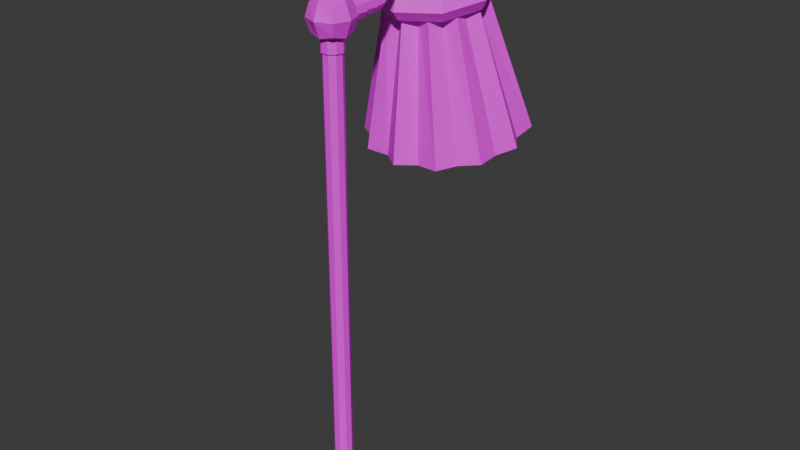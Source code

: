 # Source: low_poly_lampara.blend  (saved by Blender 4.1.24; exported with 4.5.12 LTS)
import bpy
from mathutils import Matrix  # noqa: F401  (used for matrix-valued properties, if any)

bpy.ops.wm.read_factory_settings(use_empty=True)
scene = bpy.context.scene
scene.name = 'Scene'

# ---- collections
col_collection = bpy.data.collections.new('Collection'); scene.collection.children.link(col_collection)

# ---- images (referenced by path relative to the original .blend; pixels are not part of the script)
import os
ASSET_DIR = os.environ.get("B2B_ASSET_DIR", "")  # directory of the original .blend (textures are referenced by path, not embedded)
HERE = os.path.dirname(os.path.abspath(__file__))  # packed textures are extracted next to this script under _unpacked/

def load_image(name, relpath, width, height, colorspace="sRGB"):
    """Load a texture the original file referenced (path relative to the .blend, or extracted next to this script)."""
    p = next((c for c in (os.path.join(HERE, relpath), os.path.join(ASSET_DIR, relpath)) if relpath and os.path.exists(c)), "")
    if p:
        img = bpy.data.images.load(p, check_existing=True)
        img.name = name
    else:  # same state as the original file: an image datablock whose file is absent (Cycles renders it pink)
        img = bpy.data.images.new(name, width, height)
        img.source = "FILE"
        img.filepath = "//" + (relpath or name)
    img.colorspace_settings.name = colorspace
    return img
img_lampara_bottom_filter_png = load_image('lampara_bottom_filter.png', 'lampara_bottom_filter.png', 1024, 1024, 'sRGB')
img_cabeza_lampara_texture_filter_png = load_image('cabeza_lampara_texture_filter.png', 'cabeza_lampara_texture_filter.png', 1024, 1024, 'sRGB')
img_lampara_top_texture_filter_png = load_image('lampara_top_texture_filter.png', 'lampara_top_texture_filter.png', 1024, 1024, 'sRGB')

# ---- materials (node trees are filled in below, after node groups)
mat_lampara_bottom = bpy.data.materials.new('lampara_bottom')
mat_lampara_bottom.use_transparent_shadow = False
mat_material_002 = bpy.data.materials.new('Material.002')
mat_material_002.use_transparent_shadow = False
mat_material_001 = bpy.data.materials.new('Material.001')
mat_material_001.use_transparent_shadow = False

# ---- material node trees
mat_lampara_bottom.use_nodes = True; mat_lampara_bottom.node_tree.nodes.clear()
_N = mat_lampara_bottom.node_tree.nodes; _L = mat_lampara_bottom.node_tree.links
n0 = _N.new('ShaderNodeBsdfPrincipled'); n0.name = 'Principled BSDF'; n0.location = (10, 300)
n1 = _N.new('ShaderNodeOutputMaterial'); n1.name = 'Material Output'; n1.location = (300, 300)
n2 = _N.new('ShaderNodeTexImage'); n2.name = 'Image Texture'; n2.location = (-280, 275)
n2.image = img_lampara_bottom_filter_png
_L.new(n0.outputs[0], n1.inputs[0])
_L.new(n2.outputs[0], n0.inputs[0])
n1.is_active_output = True
mat_material_002.use_nodes = True; mat_material_002.node_tree.nodes.clear()
_N = mat_material_002.node_tree.nodes; _L = mat_material_002.node_tree.links
n0 = _N.new('ShaderNodeBsdfPrincipled'); n0.name = 'Principled BSDF'; n0.location = (10, 300)
n1 = _N.new('ShaderNodeOutputMaterial'); n1.name = 'Material Output'; n1.location = (300, 300)
n2 = _N.new('ShaderNodeTexImage'); n2.name = 'Image Texture'; n2.location = (-280, 275)
n2.image = img_cabeza_lampara_texture_filter_png
_L.new(n0.outputs[0], n1.inputs[0])
_L.new(n2.outputs[0], n0.inputs[0])
n1.is_active_output = True
mat_material_001.use_nodes = True; mat_material_001.node_tree.nodes.clear()
_N = mat_material_001.node_tree.nodes; _L = mat_material_001.node_tree.links
n0 = _N.new('ShaderNodeBsdfPrincipled'); n0.name = 'Principled BSDF'; n0.location = (10, 300)
n1 = _N.new('ShaderNodeOutputMaterial'); n1.name = 'Material Output'; n1.location = (300, 300)
n2 = _N.new('ShaderNodeTexImage'); n2.name = 'Image Texture'; n2.location = (-280, 275)
n2.image = img_lampara_top_texture_filter_png
_L.new(n0.outputs[0], n1.inputs[0])
_L.new(n2.outputs[0], n0.inputs[0])
n1.is_active_output = True

# ---- world
world_world = bpy.data.worlds.new('World'); scene.world = world_world
world_world.use_nodes = True; world_world.node_tree.nodes.clear()
_N = world_world.node_tree.nodes; _L = world_world.node_tree.links
n0 = _N.new('ShaderNodeOutputWorld'); n0.name = 'World Output'; n0.location = (300, 300)
n1 = _N.new('ShaderNodeBackground'); n1.name = 'Background'; n1.location = (10, 300)
n1.inputs[0].default_value = (0.05088, 0.05088, 0.05088, 1.0)
_L.new(n1.outputs[0], n0.inputs[0])
n0.is_active_output = True
world_world.color = (0.05088, 0.05088, 0.05088)
world_world.use_sun_shadow = False
world_world.sun_shadow_jitter_overblur = 0.0

# ---- meshes
me_cylinder = bpy.data.meshes.new('Cylinder')
me_cylinder.from_pydata([(0.0, 1.0, -1.0), (5.705e-09, 0.1386, 1.0), (0.6428, 0.766, -1.0), (0.08908, 0.1062, 1.0), (0.9848, 0.1736, -1.0), (0.1365, 0.02406, 1.0), (0.866, -0.5, -1.0), (0.12, -0.06929, 1.0), (0.342, -0.9397, -1.0), (0.0474, -0.1302, 1.0), (-0.342, -0.9397, -1.0), (-0.0474, -0.1302, 1.0), (-0.866, -0.5, -1.0), (-0.12, -0.06929, 1.0), (-0.9848, 0.1736, -1.0), (-0.1365, 0.02406, 1.0), (-0.6428, 0.766, -1.0), (-0.08908, 0.1062, 1.0), (2.9e-08, 0.1386, 78.61), (0.08908, 0.1062, 78.61), (0.1365, 0.02406, 78.61), (0.12, -0.06929, 78.61), (0.0474, -0.1302, 78.61), (-0.0474, -0.1302, 78.61), (-0.12, -0.06929, 78.61), (-0.1365, 0.02406, 78.61), (-0.08908, 0.1062, 78.61), (1.183e-10, 1.0, -1.762), (0.6428, 0.766, -1.762), (0.9848, 0.1736, -1.762), (0.866, -0.5, -1.762), (0.342, -0.9397, -1.762), (-0.342, -0.9397, -1.762), (-0.866, -0.5, -1.762), (-0.9848, 0.1736, -1.762), (-0.6428, 0.766, -1.762)], [], [(0, 1, 3, 2), (2, 3, 5, 4), (4, 5, 7, 6), (6, 7, 9, 8), (8, 9, 11, 10), (10, 11, 13, 12), (12, 13, 15, 14), (5, 3, 19, 20), (14, 15, 17, 16), (16, 17, 1, 0), (12, 14, 34, 33), (1, 17, 26, 18), (17, 15, 25, 26), (15, 13, 24, 25), (13, 11, 23, 24), (11, 9, 22, 23), (9, 7, 21, 22), (3, 1, 18, 19), (7, 5, 20, 21), (27, 28, 29, 30, 31, 32, 33, 34, 35), (10, 12, 33, 32), (8, 10, 32, 31), (6, 8, 31, 30), (0, 2, 28, 27), (4, 6, 30, 29), (2, 4, 29, 28), (16, 0, 27, 35), (14, 16, 35, 34)])
_uv = me_cylinder.uv_layers.new(name='UVMap')
_uv.uv.foreach_set('vector', [0.6636, 0.9102, 0.7095, 0.8883, 0.7242, 0.8883, 0.7701, 0.9102, 0.01571, 0.9096, 0.1319, 0.8882, 0.1432, 0.8883, 0.09733, 0.9102, 0.09733, 0.9102, 0.1432, 0.8883, 0.158, 0.8883, 0.2039, 0.9102, 0.3052, 0.9094, 0.4227, 0.8882, 0.434, 0.8883, 0.385, 0.9101, 0.385, 0.9101, 0.434, 0.8883, 0.4487, 0.8883, 0.4916, 0.9102, 0.4916, 0.9102, 0.4487, 0.8883, 0.4601, 0.8882, 0.5733, 0.9096, 0.7918, 0.9102, 0.8377, 0.8883, 0.8525, 0.8883, 0.8984, 0.9102, 0.1432, 0.8883, 0.1319, 0.8882, 0.1304, 0.08192, 0.1417, 0.082, 0.8984, 0.9102, 0.8525, 0.8883, 0.8638, 0.8882, 0.98, 0.9096, 0.582, 0.9096, 0.6982, 0.8882, 0.7095, 0.8883, 0.6636, 0.9102, 0.7918, 0.9102, 0.8984, 0.9102, 0.8984, 0.9181, 0.7918, 0.9181, 0.7095, 0.8883, 0.6982, 0.8882, 0.6982, 0.08192, 0.7095, 0.082, 0.8638, 0.8882, 0.8525, 0.8883, 0.8525, 0.082, 0.8638, 0.08192, 0.8525, 0.8883, 0.8377, 0.8883, 0.8377, 0.082, 0.8525, 0.082, 0.4601, 0.8882, 0.4487, 0.8883, 0.4534, 0.082, 0.4648, 0.08192, 0.4487, 0.8883, 0.434, 0.8883, 0.4387, 0.08199, 0.4534, 0.082, 0.1693, 0.8882, 0.158, 0.8883, 0.1564, 0.082, 0.1677, 0.08192, 0.7242, 0.8883, 0.7095, 0.8883, 0.7095, 0.082, 0.7242, 0.082, 0.158, 0.8883, 0.1432, 0.8883, 0.1417, 0.082, 0.1564, 0.082, 0.3119, 0.04675, 0.2196, 0.04316, 0.1832, 0.03643, 0.2196, 0.0297, 0.3119, 0.02612, 0.4169, 0.02736, 0.4854, 0.03285, 0.4854, 0.04001, 0.4169, 0.0455, 0.4916, 0.9102, 0.5733, 0.9096, 0.5722, 0.9175, 0.4905, 0.9181, 0.385, 0.9101, 0.4916, 0.9102, 0.4905, 0.9181, 0.3839, 0.918, 0.2039, 0.9102, 0.284, 0.9096, 0.284, 0.9175, 0.2039, 0.9181, 0.6636, 0.9102, 0.7701, 0.9102, 0.7701, 0.9181, 0.6636, 0.9181, 0.09733, 0.9102, 0.2039, 0.9102, 0.2039, 0.9181, 0.09733, 0.9181, 0.01571, 0.9096, 0.09733, 0.9102, 0.09733, 0.9181, 0.01571, 0.9175, 0.582, 0.9096, 0.6636, 0.9102, 0.6636, 0.9181, 0.582, 0.9175, 0.8984, 0.9102, 0.98, 0.9096, 0.98, 0.9175, 0.8984, 0.9181])
me_cylinder.materials.append(mat_lampara_bottom)
me_cylinder.update()
me_torus = bpy.data.meshes.new('Torus')
me_torus.from_pydata([(1.25, 0.0, 0.0), (1.125, 0.0, 0.2165), (0.875, 0.0, 0.2165), (0.75, 0.0, 3.062e-17), (0.875, 0.0, -0.2165), (1.125, 0.0, -0.2165), (0.8839, 0.8839, 0.0), (0.7955, 0.7955, 0.2165), (0.6187, 0.6187, 0.2165), (0.5303, 0.5303, 3.062e-17), (0.6187, 0.6187, -0.2165), (0.7955, 0.7955, -0.2165), (9.437e-08, 1.25, 0.0), (8.494e-08, 1.125, 0.2165), (6.606e-08, 0.875, 0.2165), (5.662e-08, 0.75, 3.062e-17), (6.606e-08, 0.875, -0.2165), (8.494e-08, 1.125, -0.2165), (-0.8839, 0.8839, 0.0), (-0.7955, 0.7955, 0.2165), (-0.6187, 0.6187, 0.2165), (-0.5303, 0.5303, 3.062e-17), (-0.6187, 0.6187, -0.2165), (-0.7955, 0.7955, -0.2165), (-1.25, 1.093e-07, 0.0), (-1.125, 9.835e-08, 0.2165), (-0.875, 7.649e-08, 0.2165), (-0.75, 6.557e-08, 3.062e-17), (-0.875, 7.649e-08, -0.2165), (-1.125, 9.835e-08, -0.2165), (-0.8839, -0.8839, 0.0), (-0.7955, -0.7955, 0.2165), (-0.6187, -0.6187, 0.2165), (-0.5303, -0.5303, 3.062e-17), (-0.6187, -0.6187, -0.2165), (-0.7955, -0.7955, -0.2165), (9.437e-08, -1.25, 0.0), (8.494e-08, -1.125, 0.2165), (6.606e-08, -0.875, 0.2165), (5.662e-08, -0.75, 3.062e-17), (6.606e-08, -0.875, -0.2165), (8.494e-08, -1.125, -0.2165), (0.8839, -0.8839, 0.0), (0.7955, -0.7955, 0.2165), (0.6187, -0.6187, 0.2165), (0.5303, -0.5303, 3.062e-17), (0.6187, -0.6187, -0.2165), (0.7955, -0.7955, -0.2165), (0.001717, 1.767, -3.05), (0.001908, 1.045, -0.1452), (0.4107, 1.544, -3.076), (0.2308, 0.8721, -0.1671), (0.8765, 1.532, -3.05), (0.5153, 0.9072, -0.1452), (1.115, 1.131, -3.076), (0.6239, 0.6401, -0.1678), (1.517, 0.8921, -3.05), (0.8911, 0.5314, -0.1452), (1.478, 0.4127, -3.084), (0.8133, 0.2355, -0.1739), (1.751, 0.01727, -3.05), (1.029, 0.01806, -0.1452), (1.52, -0.3895, -3.077), (0.8487, -0.2089, -0.1682), (1.517, -0.8575, -3.05), (0.8911, -0.4953, -0.1452), (1.104, -1.085, -3.079), (0.6145, -0.5945, -0.1698), (0.8765, -1.498, -3.05), (0.5153, -0.8711, -0.1452), (0.3959, -1.454, -3.084), (0.2182, -0.7893, -0.1745), (0.001717, -1.732, -3.05), (0.001908, -1.009, -0.1452), (-0.3904, -1.446, -3.086), (-0.2127, -0.7828, -0.1756), (-0.8731, -1.498, -3.05), (-0.5114, -0.8711, -0.1452), (-1.092, -1.077, -3.081), (-0.6036, -0.5874, -0.1714), (-1.514, -0.8575, -3.05), (-0.8872, -0.4953, -0.1452), (-1.461, -0.3747, -3.086), (-0.7987, -0.1965, -0.1756), (-1.748, 0.01727, -3.05), (-1.025, 0.01806, -0.1452), (-1.52, 0.425, -3.076), (-0.8481, 0.2458, -0.1677), (-1.514, 0.8921, -3.05), (-0.8872, 0.5314, -0.1452), (-1.112, 1.131, -3.076), (-0.6201, 0.6401, -0.1678), (-0.8731, 1.532, -3.05), (-0.5114, 0.9072, -0.1452), (-0.3979, 1.509, -3.081), (-0.219, 0.8424, -0.1718), (0.003494, 1.725, -3.061), (0.003783, 1.003, -0.1562), (0.3997, 1.503, -3.085), (0.2198, 0.8311, -0.1768), (0.8552, 1.496, -3.061), (0.4939, 0.8708, -0.1562), (1.085, 1.101, -3.086), (0.5939, 0.61, -0.1775), (1.479, 0.873, -3.061), (0.8534, 0.5124, -0.1562), (1.436, 0.4017, -3.093), (0.7722, 0.2245, -0.1834), (1.709, 0.0152, -3.061), (0.9865, 0.01586, -0.1562), (1.479, -0.3785, -3.087), (0.8077, -0.1978, -0.178), (1.481, -0.8359, -3.061), (0.8548, -0.4737, -0.1562), (1.074, -1.055, -3.089), (0.5844, -0.5644, -0.1795), (0.8569, -1.461, -3.061), (0.4957, -0.8337, -0.1563), (0.3849, -1.413, -3.094), (0.2072, -0.7482, -0.184), (0.002078, -1.69, -3.061), (0.002289, -0.9665, -0.1564), (-0.3794, -1.405, -3.095), (-0.2017, -0.7417, -0.185), (-0.8533, -1.461, -3.061), (-0.4917, -0.8338, -0.1563), (-1.062, -1.047, -3.09), (-0.5735, -0.5573, -0.181), (-1.476, -0.8378, -3.061), (-0.85, -0.4756, -0.1563), (-1.42, -0.3637, -3.095), (-0.7576, -0.1854, -0.1851), (-1.706, 0.02014, -3.061), (-0.9827, 0.02108, -0.1562), (-1.479, 0.414, -3.086), (-0.807, 0.2348, -0.1775), (-1.477, 0.871, -3.061), (-0.8507, 0.5103, -0.1562), (-1.082, 1.101, -3.086), (-0.59, 0.61, -0.1775), (-0.8533, 1.495, -3.061), (-0.4917, 0.8699, -0.1562), (-0.3869, 1.467, -3.091), (-0.208, 0.8013, -0.1814)], [], [(0, 6, 7, 1), (1, 7, 8, 2), (2, 8, 9, 3), (3, 9, 10, 4), (4, 10, 11, 5), (5, 11, 6, 0), (6, 12, 13, 7), (7, 13, 14, 8), (8, 14, 15, 9), (9, 15, 16, 10), (10, 16, 17, 11), (11, 17, 12, 6), (12, 18, 19, 13), (13, 19, 20, 14), (14, 20, 21, 15), (15, 21, 22, 16), (16, 22, 23, 17), (17, 23, 18, 12), (18, 24, 25, 19), (19, 25, 26, 20), (20, 26, 27, 21), (21, 27, 28, 22), (22, 28, 29, 23), (23, 29, 24, 18), (24, 30, 31, 25), (25, 31, 32, 26), (26, 32, 33, 27), (27, 33, 34, 28), (28, 34, 35, 29), (29, 35, 30, 24), (30, 36, 37, 31), (31, 37, 38, 32), (32, 38, 39, 33), (33, 39, 40, 34), (34, 40, 41, 35), (35, 41, 36, 30), (36, 42, 43, 37), (37, 43, 44, 38), (38, 44, 45, 39), (39, 45, 46, 40), (40, 46, 47, 41), (41, 47, 42, 36), (42, 0, 1, 43), (43, 1, 2, 44), (44, 2, 3, 45), (45, 3, 4, 46), (46, 4, 5, 47), (47, 5, 0, 42), (48, 49, 51, 50), (50, 51, 53, 52), (52, 53, 55, 54), (54, 55, 57, 56), (56, 57, 59, 58), (58, 59, 61, 60), (60, 61, 63, 62), (62, 63, 65, 64), (64, 65, 67, 66), (66, 67, 69, 68), (68, 69, 71, 70), (70, 71, 73, 72), (72, 73, 75, 74), (74, 75, 77, 76), (76, 77, 79, 78), (78, 79, 81, 80), (80, 81, 83, 82), (82, 83, 85, 84), (84, 85, 87, 86), (86, 87, 89, 88), (88, 89, 91, 90), (90, 91, 93, 92), (92, 93, 95, 94), (94, 95, 49, 48), (96, 98, 99, 97), (98, 100, 101, 99), (100, 102, 103, 101), (102, 104, 105, 103), (104, 106, 107, 105), (106, 108, 109, 107), (108, 110, 111, 109), (110, 112, 113, 111), (112, 114, 115, 113), (114, 116, 117, 115), (116, 118, 119, 117), (118, 120, 121, 119), (120, 122, 123, 121), (122, 124, 125, 123), (124, 126, 127, 125), (126, 128, 129, 127), (128, 130, 131, 129), (130, 132, 133, 131), (132, 134, 135, 133), (134, 136, 137, 135), (136, 138, 139, 137), (138, 140, 141, 139), (140, 142, 143, 141), (142, 96, 97, 143), (48, 50, 98, 96), (51, 49, 97, 99), (50, 52, 100, 98), (53, 51, 99, 101), (52, 54, 102, 100), (55, 53, 101, 103), (54, 56, 104, 102), (57, 55, 103, 105), (56, 58, 106, 104), (59, 57, 105, 107), (58, 60, 108, 106), (61, 59, 107, 109), (60, 62, 110, 108), (63, 61, 109, 111), (62, 64, 112, 110), (65, 63, 111, 113), (64, 66, 114, 112), (67, 65, 113, 115), (66, 68, 116, 114), (69, 67, 115, 117), (68, 70, 118, 116), (71, 69, 117, 119), (70, 72, 120, 118), (73, 71, 119, 121), (72, 74, 122, 120), (75, 73, 121, 123), (74, 76, 124, 122), (77, 75, 123, 125), (76, 78, 126, 124), (79, 77, 125, 127), (78, 80, 128, 126), (81, 79, 127, 129), (80, 82, 130, 128), (83, 81, 129, 131), (82, 84, 132, 130), (85, 83, 131, 133), (84, 86, 134, 132), (87, 85, 133, 135), (86, 88, 136, 134), (89, 87, 135, 137), (88, 90, 138, 136), (91, 89, 137, 139), (90, 92, 140, 138), (93, 91, 139, 141), (92, 94, 142, 140), (95, 93, 141, 143), (94, 48, 96, 142), (49, 95, 143, 97)])
_uv = me_torus.uv_layers.new(name='UVMap')
_uv.uv.foreach_set('vector', [0.6891, 0.1649, 0.695, 0.08433, 0.7129, 0.08349, 0.7076, 0.156, 0.1942, 0.4641, 0.1373, 0.521, 0.1284, 0.4994, 0.1726, 0.4552, 0.7788, 0.8813, 0.7748, 0.8238, 0.7967, 0.8237, 0.8002, 0.873, 0.8002, 0.873, 0.7967, 0.8237, 0.8146, 0.8238, 0.8187, 0.8814, 0.4025, 0.02158, 0.3583, 0.06582, 0.3367, 0.05688, 0.3936, -1.195e-08, 0.6677, 0.1564, 0.673, 0.08388, 0.695, 0.08433, 0.6891, 0.1649, 0.695, 0.08433, 0.6891, -1.218e-09, 0.7076, 0.007592, 0.7129, 0.08349, 0.1373, 0.521, 0.05688, 0.521, 0.06582, 0.4994, 0.1284, 0.4994, 0.7748, 0.8238, 0.7788, 0.7657, 0.8002, 0.7739, 0.7967, 0.8237, 0.7967, 0.8237, 0.8002, 0.7739, 0.8187, 0.7658, 0.8146, 0.8238, 0.3583, 0.06582, 0.3583, 0.1284, 0.3367, 0.1373, 0.3367, 0.05688, 0.673, 0.08388, 0.6677, 0.007984, 0.6891, -1.218e-09, 0.695, 0.08433, 0.6371, -5.09e-09, 0.6312, 0.08355, 0.6133, 0.0831, 0.6186, 0.007902, 0.05688, 0.521, -1.383e-09, 0.4641, 0.02158, 0.4552, 0.06582, 0.4994, 0.8775, 8.831e-10, 0.8825, 0.05917, 0.8603, 0.05871, 0.856, 0.007996, 0.856, 0.007996, 0.8603, 0.05871, 0.8534, 0.0597, 0.8379, 0.0005352, 0.3583, 0.1284, 0.4025, 0.1726, 0.3936, 0.1942, 0.3367, 0.1373, 0.6585, 0.008114, 0.6531, 0.08331, 0.6312, 0.08355, 0.6371, -5.09e-09, 0.6312, 0.08355, 0.6371, 0.1651, 0.6186, 0.1565, 0.6133, 0.0831, 0.0003076, 0.4641, 0.0003076, 0.3837, 0.02188, 0.3926, 0.02188, 0.4552, 0.8825, 0.05917, 0.8775, 0.1154, 0.856, 0.1069, 0.8603, 0.05871, 0.8603, 0.05871, 0.856, 0.1069, 0.8379, 0.1159, 0.8534, 0.0597, 0.4025, 0.1726, 0.4651, 0.1726, 0.474, 0.1942, 0.3936, 0.1942, 0.6531, 0.08331, 0.6585, 0.1567, 0.6371, 0.1651, 0.6312, 0.08355, 0.7342, 9.638e-09, 0.74, 0.08221, 0.7181, 0.08229, 0.7129, 0.008307, -7.376e-09, 0.3837, 0.05688, 0.3268, 0.06582, 0.3484, 0.02158, 0.3926, 0.99, 8.871e-09, 0.9859, 0.05639, 0.968, 0.05723, 0.9715, 0.008896, 0.9715, 0.008896, 0.968, 0.05723, 0.946, 0.05678, 0.9502, 0.0003919, 0.4651, 0.1726, 0.5093, 0.1284, 0.5309, 0.1373, 0.474, 0.1942, 0.7527, 0.00838, 0.7579, 0.08237, 0.74, 0.08221, 0.7342, 9.638e-09, 0.74, 0.08221, 0.7342, 0.1651, 0.7129, 0.1569, 0.7181, 0.08229, 0.05688, 0.3268, 0.1373, 0.3268, 0.1284, 0.3484, 0.06582, 0.3484, 0.9859, 0.05639, 0.99, 0.1154, 0.9715, 0.1078, 0.968, 0.05723, 0.968, 0.05723, 0.9715, 0.1078, 0.9502, 0.1158, 0.946, 0.05678, 0.5093, 0.1284, 0.5093, 0.06582, 0.5309, 0.05688, 0.5309, 0.1373, 0.7579, 0.08237, 0.7527, 0.157, 0.7342, 0.1651, 0.74, 0.08221, 0.5918, 0.1648, 0.5847, 0.08028, 0.6069, 0.08074, 0.6133, 0.1568, 0.1373, 0.3268, 0.1942, 0.3837, 0.1726, 0.3926, 0.1284, 0.3484, 0.8899, 0.1155, 0.894, 0.05706, 0.9119, 0.05752, 0.9083, 0.1076, 0.9083, 0.1076, 0.9119, 0.05752, 0.9339, 0.05728, 0.9297, 0.1158, 0.5093, 0.06582, 0.4651, 0.02158, 0.474, 4.227e-09, 0.5309, 0.05688, 0.5737, 0.1574, 0.5673, 0.08128, 0.5847, 0.08028, 0.5918, 0.1648, 0.5847, 0.08028, 0.5918, 4.811e-09, 0.6133, 0.008485, 0.6069, 0.08074, 0.1942, 0.3837, 0.1942, 0.4641, 0.1726, 0.4552, 0.1726, 0.3926, 0.894, 0.05706, 0.8899, -2.743e-09, 0.9083, 0.008605, 0.9119, 0.05752, 0.9119, 0.05752, 0.9083, 0.008605, 0.9297, 0.0002124, 0.9339, 0.05728, 0.4651, 0.02158, 0.4025, 0.02158, 0.3936, -1.195e-08, 0.474, 4.227e-09, 0.5673, 0.08128, 0.5737, 0.009021, 0.5918, 4.811e-09, 0.5847, 0.08028, 0.8432, 0.7153, 0.8587, 0.4533, 0.8854, 0.4519, 0.8854, 0.7112, 0.6228, 0.9873, 0.6314, 0.7201, 0.6522, 0.7259, 0.6522, 0.9975, 0.5857, 0.7104, 0.5968, 0.4544, 0.6211, 0.4583, 0.6273, 0.7147, 0.6273, 0.7147, 0.6211, 0.4583, 0.6464, 0.4544, 0.6683, 0.7104, 0.3615, 0.9838, 0.3615, 0.7077, 0.3859, 0.7077, 0.3952, 0.9854, 0.7681, 0.4354, 0.7681, 0.1745, 0.7967, 0.1761, 0.8116, 0.44, 0.7555, 0.7336, 0.7704, 0.4547, 0.7941, 0.4544, 0.7941, 0.7337, 0.8842, 0.9899, 0.8916, 0.7211, 0.9115, 0.727, 0.9115, 1.0, 0.1942, 0.6342, 0.2129, 0.3552, 0.2384, 0.3551, 0.2372, 0.6344, 0.2372, 0.6344, 0.2384, 0.3551, 0.2624, 0.3554, 0.2786, 0.6344, 0.3213, 0.9866, 0.3243, 0.7083, 0.35, 0.7077, 0.3572, 0.9866, 0.7207, 0.4492, 0.7207, 0.1699, 0.7495, 0.1706, 0.7658, 0.4496, 0.6756, 0.4497, 0.6916, 0.1706, 0.7207, 0.1699, 0.7207, 0.449, 0.8941, 0.4466, 0.9048, 0.1683, 0.9317, 0.1692, 0.9322, 0.4466, 0.5011, 0.4727, 0.5184, 0.1942, 0.5431, 0.1945, 0.5432, 0.4733, 0.5432, 0.4733, 0.5431, 0.1945, 0.568, 0.1942, 0.5857, 0.4727, 0.9353, 0.4529, 0.9353, 0.1804, 0.9598, 0.1745, 0.9683, 0.4428, -2.562e-09, 0.8565, 9.863e-09, 0.5773, 0.02923, 0.578, 0.04498, 0.8572, 0.8606, 0.1745, 0.8606, 0.4383, 0.887, 0.442, 0.9015, 0.1821, 0.7126, 0.997, 0.7219, 0.7181, 0.7437, 0.7184, 0.7437, 0.9965, 0.5857, 0.45, 0.6066, 0.1942, 0.6317, 0.1981, 0.6282, 0.4544, 0.6282, 0.4544, 0.6317, 0.1981, 0.6562, 0.1942, 0.6702, 0.45, 0.9369, 0.4544, 0.9369, 0.7257, 0.9606, 0.7314, 0.97, 0.4644, 0.8139, 0.4341, 0.8139, 0.1745, 0.842, 0.1754, 0.8575, 0.4377, 0.9313, 0.7211, 0.8909, 0.7141, 0.9058, 0.4544, 0.9313, 0.4575, 0.9997, 0.4382, 0.9699, 0.4493, 0.9699, 0.1807, 0.9907, 0.1745, 0.5834, 0.7328, 0.5422, 0.737, 0.5434, 0.4801, 0.5671, 0.4763, 0.5422, 0.737, 0.5011, 0.7328, 0.5197, 0.4763, 0.5434, 0.4801, 0.3153, 0.9567, 0.2812, 0.9567, 0.2908, 0.6781, 0.3153, 0.6789, 0.2255, 0.939, 0.1822, 0.9429, 0.1975, 0.6794, 0.2255, 0.6784, 0.8383, 0.7342, 0.7972, 0.7337, 0.7972, 0.4544, 0.8231, 0.455, 0.8705, 0.9861, 0.8421, 0.996, 0.8421, 0.7234, 0.8625, 0.7178, 0.4069, 0.6974, 0.3652, 0.6978, 0.3649, 0.4189, 0.3891, 0.4189, 0.3652, 0.6978, 0.3245, 0.6974, 0.3416, 0.4189, 0.3649, 0.4189, 0.3231, 0.6342, 0.2864, 0.6342, 0.2902, 0.3551, 0.3161, 0.3558, 0.1775, 0.8565, 0.1335, 0.8573, 0.1495, 0.5782, 0.1775, 0.5773, 0.09683, 0.8573, 0.05234, 0.8565, 0.05234, 0.5773, 0.08061, 0.5781, 0.4797, 0.9866, 0.4431, 0.986, 0.4536, 0.7079, 0.4797, 0.7076, 0.4959, 0.6974, 0.4556, 0.6978, 0.4565, 0.4189, 0.4794, 0.4189, 0.4556, 0.6978, 0.4137, 0.6974, 0.4321, 0.4189, 0.4565, 0.4189, 0.7015, 0.9966, 0.6701, 0.9856, 0.678, 0.7194, 0.7015, 0.7257, 0.1411, 0.5792, 0.09712, 0.5765, 0.101, 0.8561, 0.1296, 0.8582, 0.44, 0.9727, 0.4007, 0.9643, 0.4148, 0.7076, 0.44, 0.7115, 0.615, 0.9978, 0.5857, 0.9967, 0.5875, 0.7191, 0.6083, 0.7191, 0.7524, 0.7061, 0.7105, 0.7108, 0.7028, 0.4585, 0.7272, 0.4544, 0.7105, 0.7108, 0.6701, 0.7061, 0.6798, 0.4544, 0.7028, 0.4585, 0.9973, 0.7322, 0.9657, 0.7224, 0.9745, 0.4544, 0.9973, 0.46, 0.2764, 0.9338, 0.2333, 0.9371, 0.249, 0.6789, 0.2764, 0.6784, 0.2735, 0.2735, 0.2317, 0.2857, 0.2297, 0.2823, 0.2706, 0.2708, 0.491, 0.3083, 0.5011, 0.3331, 0.4973, 0.332, 0.487, 0.3083, 0.2317, 0.2857, 0.2002, 0.3158, 0.1992, 0.3119, 0.2297, 0.2823, 0.5011, 0.2835, 0.491, 0.3083, 0.487, 0.3083, 0.4972, 0.2845, 0.2002, 0.3158, 0.1579, 0.305, 0.1579, 0.301, 0.1992, 0.3119, 0.4796, 0.2672, 0.5011, 0.2835, 0.4972, 0.2845, 0.4761, 0.2692, 0.1579, 0.305, 0.1156, 0.3158, 0.1168, 0.312, 0.1579, 0.301, 0.4762, 0.2405, 0.4796, 0.2672, 0.4761, 0.2692, 0.4736, 0.2434, 0.1156, 0.3158, 0.08651, 0.2815, 0.0885, 0.278, 0.1168, 0.312, 0.4476, 0.2404, 0.4762, 0.2405, 0.4736, 0.2434, 0.4457, 0.2438, 0.08651, 0.2815, 0.0423, 0.2735, 0.04495, 0.2705, 0.0885, 0.278, 0.4332, 0.2157, 0.4476, 0.2404, 0.4457, 0.2438, 0.432, 0.2194, 0.0423, 0.2735, 0.03074, 0.2313, 0.03418, 0.2293, 0.04495, 0.2705, 0.4084, 0.2264, 0.4332, 0.2157, 0.432, 0.2194, 0.4084, 0.2304, 0.03074, 0.2313, 1.181e-08, 0.2002, 0.003821, 0.1992, 0.03418, 0.2293, 0.3836, 0.2157, 0.4084, 0.2264, 0.4084, 0.2304, 0.3847, 0.2195, 1.181e-08, 0.2002, 0.01223, 0.1579, 0.0162, 0.1579, 0.003821, 0.1992, 0.3679, 0.2382, 0.3836, 0.2157, 0.3847, 0.2195, 0.3699, 0.2417, 0.01223, 0.1579, 1.181e-08, 0.1156, 0.003761, 0.1167, 0.0162, 0.1579, 0.3406, 0.2405, 0.3679, 0.2382, 0.3699, 0.2417, 0.3435, 0.2432, 1.181e-08, 0.1156, 0.03467, 0.08674, 0.03811, 0.08873, 0.003761, 0.1167, 0.3408, 0.2693, 0.3406, 0.2405, 0.3435, 0.2432, 0.3442, 0.2713, 0.03467, 0.08674, 0.0423, 0.0423, 0.04506, 0.04511, 0.03811, 0.08873, 0.3158, 0.2835, 0.3408, 0.2693, 0.3442, 0.2713, 0.3196, 0.2845, 0.0423, 0.0423, 0.08712, 0.03532, 0.08911, 0.03876, 0.04506, 0.04511, 0.331, 0.3083, 0.3158, 0.2835, 0.3196, 0.2845, 0.3349, 0.3083, 0.08712, 0.03532, 0.1156, -7.875e-09, 0.1167, 0.003766, 0.08911, 0.03876, 0.3158, 0.3331, 0.331, 0.3083, 0.3349, 0.3083, 0.3196, 0.3323, 0.1156, -7.875e-09, 0.1579, 0.01334, 0.1579, 0.01731, 0.1167, 0.003766, 0.3391, 0.3483, 0.3158, 0.3331, 0.3196, 0.3323, 0.3426, 0.3463, 0.1579, 0.01334, 0.2002, 3.937e-09, 0.199, 0.003766, 0.1579, 0.01731, 0.3406, 0.3761, 0.3391, 0.3483, 0.3426, 0.3463, 0.3433, 0.3733, 0.2002, 3.937e-09, 0.2286, 0.03534, 0.2266, 0.03878, 0.199, 0.003766, 0.3697, 0.3754, 0.3406, 0.3761, 0.3433, 0.3733, 0.3717, 0.3719, 0.2286, 0.03534, 0.2735, 0.0423, 0.2709, 0.04527, 0.2266, 0.03878, 0.3836, 0.401, 0.3697, 0.3754, 0.3717, 0.3719, 0.3849, 0.3972, 0.2735, 0.0423, 0.2853, 0.0843, 0.2819, 0.08628, 0.2709, 0.04527, 0.4084, 0.3905, 0.3836, 0.401, 0.3849, 0.3972, 0.4084, 0.3866, 0.2853, 0.0843, 0.3158, 0.1156, 0.312, 0.1166, 0.2819, 0.08628, 0.4332, 0.401, 0.4084, 0.3905, 0.4084, 0.3866, 0.4322, 0.3972, 0.3158, 0.1156, 0.305, 0.1579, 0.301, 0.1579, 0.312, 0.1166, 0.4495, 0.3795, 0.4332, 0.401, 0.4322, 0.3972, 0.4475, 0.3761, 0.305, 0.1579, 0.3158, 0.2002, 0.312, 0.199, 0.301, 0.1579, 0.4762, 0.3761, 0.4495, 0.3795, 0.4475, 0.3761, 0.4733, 0.3735, 0.3158, 0.2002, 0.2828, 0.23, 0.2793, 0.228, 0.312, 0.199, 0.4775, 0.3482, 0.4762, 0.3761, 0.4733, 0.3735, 0.474, 0.3462, 0.2828, 0.23, 0.2735, 0.2735, 0.2706, 0.2708, 0.2793, 0.228, 0.5011, 0.3331, 0.4775, 0.3482, 0.474, 0.3462, 0.4973, 0.332])
me_torus.materials.append(mat_material_002)
me_torus.update()
me_cylinder_004 = bpy.data.meshes.new('Cylinder.004')
me_cylinder_004.from_pydata([(2.9e-08, 0.1386, 78.61), (0.08908, 0.1062, 78.61), (0.1365, 0.02406, 78.61), (0.12, -0.06929, 78.61), (0.0474, -0.1302, 78.61), (-0.0474, -0.1302, 78.61), (-0.12, -0.06929, 78.61), (-0.1365, 0.02406, 78.61), (-0.08908, 0.1062, 78.61), (0.1017, 0.1211, 78.61), (2.94e-08, 0.1581, 78.61), (0.1557, 0.02746, 78.61), (0.137, -0.07907, 78.61), (0.05409, -0.1486, 78.61), (-0.05409, -0.1486, 78.61), (-0.137, -0.07907, 78.61), (-0.1557, 0.02746, 78.61), (-0.1017, 0.1211, 78.61), (0.1017, 0.1211, 81.16), (4.394e-08, 0.1581, 81.16), (0.1557, 0.02746, 81.16), (0.137, -0.07907, 81.16), (0.05409, -0.1486, 81.16), (-0.05409, -0.1486, 81.16), (-0.137, -0.07907, 81.16), (-0.1557, 0.02746, 81.16), (-0.1017, 0.1211, 81.16), (-0.1872, -0.1872, 81.44), (-0.1872, -0.1872, 85.75), (-0.1872, 0.1872, 81.44), (-0.1872, 0.1872, 85.75), (0.1872, -0.1872, 81.44), (0.1872, -0.1872, 85.75), (0.1872, 0.1872, 81.44), (0.1872, 0.1872, 85.75), (-0.2283, 3.488e-10, 80.96), (-0.2283, -0.2283, 83.59), (-0.2283, -2.441e-09, 86.22), (-0.2283, 0.2283, 83.59), (5.929e-09, 0.2283, 80.96), (-2.093e-09, 0.2283, 86.22), (0.2283, 0.2283, 83.59), (0.2283, -6.278e-09, 80.96), (0.2283, -6.976e-10, 86.22), (0.2283, -0.2283, 83.59), (-4.534e-09, -0.2283, 80.96), (-3.488e-10, -0.2283, 86.22), (-0.3144, -4.534e-09, 83.59), (3.488e-09, 0.3144, 83.59), (0.3144, -4.883e-09, 83.59), (-3.488e-09, -0.3144, 83.59), (0.0, -2.093e-09, 79.97), (-3.488e-10, -5.232e-09, 87.21), (0.004392, 0.1552, 81.94), (0.004392, 0.4705, 82.23), (0.1057, 0.1552, 82.37), (0.08978, 0.4705, 82.59), (0.1596, 0.1552, 83.44), (0.1352, 0.4705, 83.49), (0.1409, 0.1552, 84.67), (0.1194, 0.4705, 84.52), (0.0583, 0.1552, 85.47), (0.04983, 0.4705, 85.2), (-0.04952, 0.1552, 85.47), (-0.04104, 0.4705, 85.2), (-0.1321, 0.1552, 84.67), (-0.1107, 0.4705, 84.52), (-0.1508, 0.1552, 83.44), (-0.1264, 0.4705, 83.49), (-0.09693, 0.1552, 82.37), (-0.081, 0.4705, 82.59), (0.1057, 0.4705, 82.37), (0.004392, 0.4705, 81.94), (0.1596, 0.4705, 83.44), (0.1409, 0.4705, 84.67), (0.0583, 0.4705, 85.47), (-0.04952, 0.4705, 85.47), (-0.1321, 0.4705, 84.67), (-0.1508, 0.4705, 83.44), (-0.09693, 0.4705, 82.37), (0.08978, 0.6599, 82.55), (0.004392, 0.6599, 82.2), (0.1352, 0.6599, 83.46), (0.1194, 0.6599, 84.49), (0.04983, 0.6599, 85.16), (-0.04104, 0.6599, 85.16), (-0.1107, 0.6599, 84.49), (-0.1264, 0.6599, 83.46), (-0.081, 0.6599, 82.55), (0.08978, 0.8261, 82.86), (0.004392, 0.8401, 82.54), (0.1352, 0.7907, 83.67), (0.1194, 0.7505, 84.59), (0.04983, 0.7242, 85.2), (-0.04104, 0.7242, 85.2), (-0.1107, 0.7505, 84.59), (-0.1264, 0.7907, 83.67), (-0.081, 0.8261, 82.86), (0.08978, 1.026, 84.5), (0.004392, 1.051, 84.29), (0.1352, 0.9625, 85.04), (0.1194, 0.8906, 85.65), (0.04983, 0.8437, 86.05), (-0.04104, 0.8437, 86.05), (-0.1107, 0.8906, 85.65), (-0.1264, 0.9625, 85.04), (-0.081, 1.026, 84.5), (0.08978, 1.319, 89.39), (0.004392, 1.344, 89.17), (0.1352, 1.256, 89.93), (0.1194, 1.184, 90.54), (0.04983, 1.137, 90.94), (-0.04104, 1.137, 90.94), (-0.1107, 1.184, 90.54), (-0.1264, 1.256, 89.93), (-0.081, 1.319, 89.39), (0.08978, 1.41, 89.73), (0.004392, 1.421, 89.39), (0.1352, 1.381, 90.57), (0.1194, 1.347, 91.52), (0.04983, 1.326, 92.15), (-0.04104, 1.326, 92.15), (-0.1107, 1.347, 91.52), (-0.1264, 1.381, 90.57), (-0.081, 1.41, 89.73), (0.08978, 1.592, 89.99), (0.004392, 1.586, 89.63), (0.1352, 1.605, 90.88), (0.1194, 1.62, 91.9), (0.04983, 1.63, 92.56), (-0.04104, 1.63, 92.56), (-0.1107, 1.62, 91.9), (-0.1264, 1.605, 90.88), (-0.081, 1.592, 89.99), (0.08902, 1.788, 88.84), (0.003644, 1.769, 88.56), (0.1344, 1.836, 89.57), (0.1186, 1.89, 90.39), (0.049, 1.925, 90.92), (-0.04187, 1.925, 90.92), (-0.1115, 1.89, 90.39), (-0.1272, 1.836, 89.57), (-0.08175, 1.788, 88.84), (0.08906, 1.841, 88.0), (0.00367, 1.811, 87.93), (0.1345, 1.918, 88.18), (0.1187, 2.006, 88.39), (0.04909, 2.063, 88.53), (-0.04178, 2.063, 88.53), (-0.1114, 2.006, 88.39), (-0.1272, 1.918, 88.18), (-0.08172, 1.841, 88.0), (0.08943, 2.028, 78.39), (0.00404, 1.997, 78.31), (0.1349, 2.105, 78.57), (0.1191, 2.192, 78.78), (0.04946, 2.25, 78.91), (-0.04141, 2.25, 78.91), (-0.111, 2.192, 78.78), (-0.1268, 2.105, 78.57), (-0.08135, 2.028, 78.39), (0.1194, 1.021, 87.28), (0.04983, 0.9726, 87.65), (0.004392, 1.188, 86.02), (0.08978, 1.162, 86.22), (-0.1264, 1.096, 86.72), (-0.081, 1.162, 86.22), (-0.04104, 0.9726, 87.65), (0.1352, 1.096, 86.72), (-0.1107, 1.021, 87.28)], [], [(5, 4, 13, 14), (4, 3, 12, 13), (3, 2, 11, 12), (2, 1, 9, 11), (0, 8, 17, 10), (14, 13, 22, 23), (11, 9, 18, 20), (10, 17, 26, 19), (15, 14, 23, 24), (12, 11, 20, 21), (16, 15, 24, 25), (13, 12, 21, 22), (9, 10, 19, 18), (17, 16, 25, 26), (6, 5, 14, 15), (7, 6, 15, 16), (8, 7, 16, 17), (1, 0, 10, 9), (27, 36, 47, 35), (36, 28, 37, 47), (47, 37, 30, 38), (35, 47, 38, 29), (29, 38, 48, 39), (38, 30, 40, 48), (48, 40, 34, 41), (39, 48, 41, 33), (33, 41, 49, 42), (41, 34, 43, 49), (49, 43, 32, 44), (42, 49, 44, 31), (31, 44, 50, 45), (44, 32, 46, 50), (50, 46, 28, 36), (45, 50, 36, 27), (29, 39, 51, 35), (39, 33, 42, 51), (51, 42, 31, 45), (35, 51, 45, 27), (34, 40, 52, 43), (40, 30, 37, 52), (52, 37, 28, 46), (43, 52, 46, 32), (53, 72, 71, 55), (55, 71, 73, 57), (57, 73, 74, 59), (59, 74, 75, 61), (61, 75, 76, 63), (63, 76, 77, 65), (65, 77, 78, 67), (62, 60, 83, 84), (67, 78, 79, 69), (69, 79, 72, 53), (54, 56, 71, 72), (56, 58, 73, 71), (58, 60, 74, 73), (60, 62, 75, 74), (62, 64, 76, 75), (64, 66, 77, 76), (66, 68, 78, 77), (68, 70, 79, 78), (70, 54, 72, 79), (86, 85, 94, 95), (56, 54, 81, 80), (70, 68, 87, 88), (64, 62, 84, 85), (58, 56, 80, 82), (54, 70, 88, 81), (66, 64, 85, 86), (60, 58, 82, 83), (68, 66, 86, 87), (94, 93, 102, 103), (83, 82, 91, 92), (87, 86, 95, 96), (84, 83, 92, 93), (80, 81, 90, 89), (88, 87, 96, 97), (85, 84, 93, 94), (82, 80, 89, 91), (81, 88, 97, 90), (162, 161, 110, 111), (91, 89, 98, 100), (90, 97, 106, 99), (95, 94, 103, 104), (92, 91, 100, 101), (96, 95, 104, 105), (93, 92, 101, 102), (89, 90, 99, 98), (97, 96, 105, 106), (111, 110, 119, 120), (164, 163, 108, 107), (166, 165, 114, 115), (167, 162, 111, 112), (168, 164, 107, 109), (163, 166, 115, 108), (169, 167, 112, 113), (161, 168, 109, 110), (165, 169, 113, 114), (119, 118, 127, 128), (107, 108, 117, 116), (115, 114, 123, 124), (112, 111, 120, 121), (109, 107, 116, 118), (108, 115, 124, 117), (113, 112, 121, 122), (110, 109, 118, 119), (114, 113, 122, 123), (131, 130, 139, 140), (123, 122, 131, 132), (120, 119, 128, 129), (116, 117, 126, 125), (124, 123, 132, 133), (121, 120, 129, 130), (118, 116, 125, 127), (117, 124, 133, 126), (122, 121, 130, 131), (139, 138, 147, 148), (128, 127, 136, 137), (132, 131, 140, 141), (129, 128, 137, 138), (125, 126, 135, 134), (133, 132, 141, 142), (130, 129, 138, 139), (127, 125, 134, 136), (126, 133, 142, 135), (151, 150, 159, 160), (136, 134, 143, 145), (135, 142, 151, 144), (140, 139, 148, 149), (137, 136, 145, 146), (141, 140, 149, 150), (138, 137, 146, 147), (134, 135, 144, 143), (142, 141, 150, 151), (152, 153, 160, 159, 158, 157, 156, 155, 154), (148, 147, 156, 157), (145, 143, 152, 154), (144, 151, 160, 153), (149, 148, 157, 158), (146, 145, 154, 155), (150, 149, 158, 159), (147, 146, 155, 156), (143, 144, 153, 152), (105, 104, 169, 165), (101, 100, 168, 161), (104, 103, 167, 169), (99, 106, 166, 163), (100, 98, 164, 168), (103, 102, 162, 167), (106, 105, 165, 166), (98, 99, 163, 164), (102, 101, 161, 162)])
_uv = me_cylinder_004.uv_layers.new(name='UVMap')
_uv.uv.foreach_set('vector', [0.6057, 0.9154, 0.6057, 0.9219, 0.6027, 0.9224, 0.6027, 0.9149, 0.6057, 0.9219, 0.6156, 0.927, 0.614, 0.9282, 0.6027, 0.9224, 0.5669, 0.9519, 0.5929, 0.9538, 0.5939, 0.9561, 0.5642, 0.9539, 0.5929, 0.9538, 0.6158, 0.9482, 0.62, 0.9497, 0.5939, 0.9561, 0.6495, 0.9187, 0.6442, 0.9125, 0.6466, 0.9116, 0.6527, 0.9187, 0.9277, 0.9098, 0.9101, 0.9098, 0.9101, 0.733, 0.9277, 0.733, 0.9811, 0.3538, 0.9651, 0.3538, 0.9651, 0.177, 0.9811, 0.1769, 0.981, 0.1769, 0.9645, 0.1769, 0.9645, 3.695e-06, 0.981, 0.0, 0.9412, 0.9097, 0.9277, 0.9098, 0.9277, 0.733, 0.9412, 0.7329, 0.9981, 0.3538, 0.9811, 0.3538, 0.9811, 0.1769, 0.9981, 0.177, 0.9823, 0.535, 0.9648, 0.535, 0.9648, 0.3581, 0.9823, 0.3581, 0.9101, 0.9098, 0.8966, 0.9097, 0.8966, 0.7329, 0.9101, 0.733, 0.9982, 0.1769, 0.9817, 0.1769, 0.9817, 0.0, 0.9982, 3.695e-06, 0.9974, 0.5351, 0.9823, 0.535, 0.9823, 0.3581, 0.9974, 0.3582, 0.6156, 0.9103, 0.6057, 0.9154, 0.6027, 0.9149, 0.614, 0.9092, 0.6308, 0.9092, 0.6156, 0.9103, 0.614, 0.9092, 0.6314, 0.9079, 0.6442, 0.9125, 0.6308, 0.9092, 0.6314, 0.9079, 0.6466, 0.9116, 0.6158, 0.9482, 0.6248, 0.9377, 0.6303, 0.9377, 0.62, 0.9497, 0.5839, 0.4005, 0.5774, 0.2509, 0.6148, 0.2508, 0.6146, 0.4332, 0.5774, 0.2509, 0.5839, 0.1013, 0.6146, 0.06851, 0.6148, 0.2508, 0.6148, 0.2508, 0.6146, 0.06851, 0.645, 0.1013, 0.6518, 0.2509, 0.6146, 0.4332, 0.6148, 0.2508, 0.6518, 0.2509, 0.645, 0.4005, 0.7303, 0.4007, 0.7236, 0.2511, 0.7609, 0.2511, 0.7609, 0.4335, 0.5436, 0.7433, 0.5503, 0.5937, 0.5808, 0.561, 0.5808, 0.7433, 0.5808, 0.7433, 0.5808, 0.561, 0.6114, 0.5937, 0.618, 0.7433, 0.5808, 0.9257, 0.5808, 0.7433, 0.618, 0.7433, 0.6114, 0.8929, 0.4971, 0.4003, 0.491, 0.2507, 0.5294, 0.2506, 0.5281, 0.433, 0.491, 0.2507, 0.4971, 0.1012, 0.5281, 0.06838, 0.5294, 0.2506, 0.5294, 0.2506, 0.5281, 0.06838, 0.5649, 0.1013, 0.5652, 0.2507, 0.5281, 0.433, 0.5294, 0.2506, 0.5652, 0.2507, 0.5579, 0.4004, 0.1261, 0.8771, 0.1194, 0.7277, 0.1566, 0.7279, 0.1566, 0.91, 0.1194, 0.7277, 0.1261, 0.5781, 0.1566, 0.5454, 0.1566, 0.7279, 0.1566, 0.7279, 0.1566, 0.5454, 0.1871, 0.5781, 0.1938, 0.7277, 0.1566, 0.91, 0.1566, 0.7279, 0.1938, 0.7277, 0.1871, 0.8771, 0.7303, 0.4007, 0.7609, 0.4335, 0.7609, 0.5023, 0.7236, 0.4335, 0.4877, 0.4334, 0.4971, 0.4003, 0.5281, 0.433, 0.5247, 0.5022, 0.1566, 0.9783, 0.1194, 0.9095, 0.1261, 0.8771, 0.1566, 0.91, 0.6146, 0.4332, 0.614, 0.5023, 0.5768, 0.4335, 0.5839, 0.4005, 0.4971, 0.1012, 0.4877, 0.06874, 0.5247, 2.98e-08, 0.5281, 0.06838, 0.7528, 0.06877, 0.7223, 0.1016, 0.7156, 0.06879, 0.7528, 2.98e-08, 0.614, 2.98e-08, 0.6146, 0.06851, 0.5839, 0.1013, 0.5768, 0.06878, 0.1194, 0.5449, 0.1566, 0.4762, 0.1566, 0.5454, 0.1261, 0.5781, 0.9562, 0.2443, 0.9051, 0.2443, 0.9065, 0.2146, 0.9576, 0.2147, 0.9576, 0.2147, 0.9065, 0.2146, 0.907, 0.14, 0.9582, 0.14, 0.9582, 0.14, 0.907, 0.14, 0.9065, 0.05521, 0.9576, 0.05523, 0.9576, 0.05523, 0.9065, 0.05521, 0.9051, -1.49e-07, 0.9562, 1.875e-05, 0.5357, 0.9032, 0.5357, 0.866, 0.5658, 0.866, 0.5658, 0.9032, 0.9051, 0.2443, 0.9564, 0.2443, 0.9567, 0.2996, 0.9053, 0.2996, 0.9053, 0.2996, 0.9567, 0.2996, 0.9568, 0.3843, 0.9054, 0.3843, 0.5075, 0.5108, 0.5083, 0.5573, 0.4775, 0.5596, 0.4767, 0.513, 0.9054, 0.3843, 0.9568, 0.3843, 0.9567, 0.459, 0.9053, 0.459, 0.9053, 0.459, 0.9567, 0.459, 0.9564, 0.4886, 0.9051, 0.4886, 0.752, 0.9135, 0.7718, 0.8805, 0.7745, 0.9007, 0.751, 0.9399, 0.7718, 0.8805, 0.7847, 0.7966, 0.7898, 0.8012, 0.7745, 0.9007, 0.7847, 0.7966, 0.7847, 0.7011, 0.7898, 0.6879, 0.7898, 0.8012, 0.7847, 0.7011, 0.7718, 0.6387, 0.7815, 0.6139, 0.7898, 0.6879, 0.7718, 0.6387, 0.752, 0.6386, 0.751, 0.6137, 0.7815, 0.6139, 0.752, 0.6386, 0.7346, 0.7008, 0.7304, 0.6875, 0.751, 0.6137, 0.7346, 0.7008, 0.7277, 0.7962, 0.7222, 0.8008, 0.7304, 0.6875, 0.7277, 0.7962, 0.7346, 0.8802, 0.7304, 0.9005, 0.7222, 0.8008, 0.7346, 0.8802, 0.752, 0.9135, 0.751, 0.9399, 0.7304, 0.9005, 0.03511, 0.5595, 0.03475, 0.513, 0.04522, 0.5107, 0.04985, 0.5523, 0.5073, 0.6917, 0.5059, 0.7167, 0.4752, 0.7189, 0.4766, 0.694, 0.004711, 0.6916, 0.004564, 0.6287, 0.03545, 0.631, 0.0356, 0.6939, 0.561, 0.9332, 0.5357, 0.9332, 0.5357, 0.9112, 0.561, 0.9112, 0.5082, 0.6288, 0.5073, 0.6917, 0.4766, 0.694, 0.4775, 0.631, 0.004601, 0.7166, 0.004711, 0.6916, 0.0356, 0.6939, 0.03549, 0.7188, 0.004228, 0.5573, 0.00386, 0.5107, 0.03475, 0.513, 0.03511, 0.5595, 0.5083, 0.5573, 0.5082, 0.6288, 0.4775, 0.631, 0.4775, 0.5596, 0.004564, 0.6287, 0.004228, 0.5573, 0.03511, 0.5595, 0.03545, 0.631, 0.8852, 0.5123, 0.8704, 0.5123, 0.8704, 0.4526, 0.8852, 0.4526, 0.4775, 0.5596, 0.4775, 0.631, 0.4563, 0.6162, 0.4629, 0.5524, 0.03545, 0.631, 0.03511, 0.5595, 0.04985, 0.5523, 0.05671, 0.6162, 0.4767, 0.513, 0.4775, 0.5596, 0.4629, 0.5524, 0.4663, 0.5108, 0.4766, 0.694, 0.4752, 0.7189, 0.446, 0.6947, 0.4497, 0.6724, 0.0356, 0.6939, 0.03545, 0.631, 0.05671, 0.6162, 0.06259, 0.6724, 0.561, 0.9112, 0.5357, 0.9112, 0.5357, 0.9032, 0.561, 0.9032, 0.4775, 0.631, 0.4766, 0.694, 0.4497, 0.6724, 0.4563, 0.6162, 0.03549, 0.7188, 0.0356, 0.6939, 0.06259, 0.6724, 0.06475, 0.6946, 0.8704, 0.3415, 0.8591, 0.367, 0.8591, 0.1407, 0.8704, 0.113, 0.4563, 0.6162, 0.4497, 0.6724, 0.4177, 0.559, 0.4288, 0.5215, 0.873, 0.9958, 0.8591, 0.9736, 0.8591, 0.8602, 0.873, 0.875, 0.04985, 0.5523, 0.04522, 0.5107, 0.06444, 0.4512, 0.07238, 0.4789, 0.4629, 0.5524, 0.4563, 0.6162, 0.4288, 0.5215, 0.4404, 0.479, 0.05671, 0.6162, 0.04985, 0.5523, 0.07238, 0.4789, 0.0843, 0.5215, 0.4663, 0.5108, 0.4629, 0.5524, 0.4404, 0.479, 0.4471, 0.4513, 0.8869, 0.9736, 0.873, 0.9958, 0.873, 0.875, 0.8869, 0.8602, 0.06259, 0.6724, 0.05671, 0.6162, 0.0843, 0.5215, 0.09465, 0.559, 0.4009, 0.1122, 0.3942, 0.1399, 0.368, 0.07174, 0.3707, 0.02855, 0.8869, 0.7409, 0.873, 0.7545, 0.873, 0.5359, 0.8869, 0.5211, 0.1164, 0.4397, 0.1056, 0.4051, 0.1307, 0.1824, 0.1411, 0.2199, 0.8852, 0.3415, 0.8704, 0.3415, 0.8704, 0.113, 0.8852, 0.113, 0.4076, 0.4051, 0.3961, 0.4397, 0.3715, 0.2199, 0.3826, 0.1824, 0.873, 0.7545, 0.8591, 0.7409, 0.8591, 0.5211, 0.873, 0.5359, 0.8966, 0.367, 0.8852, 0.3415, 0.8852, 0.113, 0.8966, 0.1407, 0.4197, 0.3659, 0.4076, 0.4051, 0.3826, 0.1824, 0.3942, 0.1399, 0.1056, 0.4051, 0.09322, 0.3659, 0.1188, 0.1399, 0.1307, 0.1824, 0.368, 0.07174, 0.3626, 0.1381, 0.3262, 0.1163, 0.3238, 0.04585, 0.3715, 0.2199, 0.3661, 0.2349, 0.3537, 0.2197, 0.3569, 0.1965, 0.1411, 0.2199, 0.1307, 0.1824, 0.1508, 0.1381, 0.1557, 0.1965, 0.8852, 0.113, 0.8704, 0.113, 0.8704, 0.02907, 0.8852, 0.02907, 0.3826, 0.1824, 0.3715, 0.2199, 0.3569, 0.1965, 0.3626, 0.1381, 0.145, 0.2348, 0.1411, 0.2199, 0.1557, 0.1965, 0.1575, 0.2196, 0.1188, 0.1399, 0.1109, 0.1121, 0.1412, 0.0285, 0.1451, 0.07174, 0.3942, 0.1399, 0.3826, 0.1824, 0.3626, 0.1381, 0.368, 0.07174, 0.1307, 0.1824, 0.1188, 0.1399, 0.1451, 0.07174, 0.1508, 0.1381, 0.1895, 0.04589, 0.1908, -1.49e-07, 0.2436, 0.1292, 0.2365, 0.1585, 0.1508, 0.1381, 0.1451, 0.07174, 0.1895, 0.04589, 0.1874, 0.1163, 0.3707, 0.02855, 0.368, 0.07174, 0.3238, 0.04585, 0.3213, -4.47e-07, 0.3569, 0.1965, 0.3537, 0.2197, 0.3269, 0.2029, 0.3274, 0.1783, 0.1557, 0.1965, 0.1508, 0.1381, 0.1874, 0.1163, 0.1853, 0.1783, 0.8852, 0.02907, 0.8704, 0.02907, 0.8704, -5.364e-07, 0.8852, -5.364e-07, 0.3626, 0.1381, 0.3569, 0.1965, 0.3274, 0.1783, 0.3262, 0.1163, 0.1575, 0.2196, 0.1557, 0.1965, 0.1853, 0.1783, 0.1843, 0.2029, 0.1451, 0.07174, 0.1412, 0.0285, 0.1908, -1.49e-07, 0.1895, 0.04589, 0.6701, 0.1292, 0.6849, 0.1292, 0.6849, 0.3168, 0.6701, 0.3168, 0.3238, 0.04585, 0.3262, 0.1163, 0.2883, 0.2034, 0.277, 0.1584, 0.1874, 0.1163, 0.1895, 0.04589, 0.2365, 0.1585, 0.2254, 0.2035, 0.3213, -4.47e-07, 0.3238, 0.04585, 0.277, 0.1584, 0.2687, 0.1291, 0.8145, -2.98e-07, 0.8284, 0.02447, 0.8286, 0.08016, 0.8147, 0.06448, 0.1853, 0.1783, 0.1874, 0.1163, 0.2254, 0.2035, 0.2155, 0.2432, 0.6702, -5.364e-07, 0.685, -5.364e-07, 0.6849, 0.1292, 0.6701, 0.1292, 0.3262, 0.1163, 0.3274, 0.1783, 0.2974, 0.2431, 0.2883, 0.2034, 0.8284, 0.02447, 0.8424, 5.364e-07, 0.8425, 0.06449, 0.8286, 0.08016, 0.2213, 0.31, 0.2342, 0.3123, 0.2342, 0.9954, 0.2213, 0.9931, 0.2883, 0.2034, 0.2974, 0.2431, 0.2916, 0.3099, 0.2795, 0.3122, 0.8286, 0.08016, 0.8425, 0.06449, 0.8425, 0.1313, 0.8286, 0.1304, 0.6587, 0.1586, 0.6701, 0.1292, 0.6701, 0.3168, 0.6587, 0.3151, 0.277, 0.1584, 0.2883, 0.2034, 0.2795, 0.3122, 0.2648, 0.3148, 0.2254, 0.2035, 0.2365, 0.1585, 0.2488, 0.315, 0.2342, 0.3123, 0.6849, 0.1292, 0.6962, 0.1586, 0.6962, 0.3151, 0.6849, 0.3168, 0.8147, 0.06448, 0.8286, 0.08016, 0.8286, 0.1304, 0.8146, 0.1313, 0.2155, 0.2432, 0.2254, 0.2035, 0.2342, 0.3123, 0.2213, 0.31, 0.5535, 0.9616, 0.5754, 0.9561, 0.6004, 0.9581, 0.6167, 0.9665, 0.6167, 0.9775, 0.6004, 0.9858, 0.5754, 0.9876, 0.5535, 0.9821, 0.5448, 0.9718, 0.6701, 0.3168, 0.6849, 0.3168, 0.6849, 1.0, 0.6701, 1.0, 0.2795, 0.3122, 0.2916, 0.3099, 0.2916, 0.9929, 0.2795, 0.9951, 0.8286, 0.1304, 0.8425, 0.1313, 0.8424, 0.8142, 0.8285, 0.8134, 0.6587, 0.3151, 0.6701, 0.3168, 0.6701, 1.0, 0.6587, 0.9983, 0.2648, 0.3148, 0.2795, 0.3122, 0.2795, 0.9951, 0.2648, 0.9978, 0.2342, 0.3123, 0.2488, 0.315, 0.2488, 0.998, 0.2342, 0.9954, 0.6849, 0.3168, 0.6962, 0.3151, 0.6962, 0.9983, 0.6849, 1.0, 0.8146, 0.1313, 0.8286, 0.1304, 0.8285, 0.8134, 0.8145, 0.8142, 0.0843, 0.5215, 0.07238, 0.4789, 0.09322, 0.3659, 0.1056, 0.4051, 0.4404, 0.479, 0.4288, 0.5215, 0.4076, 0.4051, 0.4197, 0.3659, 0.07238, 0.4789, 0.06444, 0.4512, 0.08499, 0.3403, 0.09322, 0.3659, 0.873, 0.875, 0.8591, 0.8602, 0.8591, 0.7409, 0.873, 0.7545, 0.4288, 0.5215, 0.4177, 0.559, 0.3961, 0.4397, 0.4076, 0.4051, 0.8852, 0.4526, 0.8704, 0.4526, 0.8704, 0.3415, 0.8852, 0.3415, 0.09465, 0.559, 0.0843, 0.5215, 0.1056, 0.4051, 0.1164, 0.4397, 0.8869, 0.8602, 0.873, 0.875, 0.873, 0.7545, 0.8869, 0.7409, 0.4471, 0.4513, 0.4404, 0.479, 0.4197, 0.3659, 0.4267, 0.3404])
me_cylinder_004.materials.append(mat_material_001)
me_cylinder_004.update()

# ---- objects
ob_cylinder = bpy.data.objects.new('Cylinder', me_cylinder)
ob_torus = bpy.data.objects.new('Torus', me_torus)
ob_cylinder_001 = bpy.data.objects.new('Cylinder.001', me_cylinder_004)

# ---- transforms, parenting, visibility, modifiers, constraints
ob_cylinder.location = (0.0, 0.0, 0.1666)
ob_cylinder.scale = (1.0, 1.0, 0.08682)
ob_torus.location = (-0.0251, 2.008, 7.339)
ob_torus.rotation_euler = (0.1567, -0.0, 0.0)
ob_torus.scale = (0.688, 0.688, 0.688)
ob_cylinder_001.location = (0.0, 0.0, 0.1666)
ob_cylinder_001.scale = (1.0, 1.0, 0.08682)

# ---- collection membership
col_collection.objects.link(ob_cylinder)
col_collection.objects.link(ob_torus)
col_collection.objects.link(ob_cylinder_001)

# ---- scene / render settings (as saved in the file)
scene.frame_start = 1; scene.frame_end = 250; scene.frame_set(19)
scene.render.engine = 'BLENDER_EEVEE_NEXT'
scene.cycles.sampling_pattern = 'TABULATED_SOBOL'
scene.eevee.ray_tracing_options.trace_max_roughness = 0.0
bpy.context.view_layer.update()

# ---- added for rendering (the .blend has no active camera and no usable light): camera, sun
cam_auto = bpy.data.cameras.new('AutoCamera')
cam_auto.lens = 50.0
cam_auto.sensor_width = 36.0
cam_auto.clip_end = 1000.0
ob_auto_camera = bpy.data.objects.new('AutoCamera', cam_auto)
scene.collection.objects.link(ob_auto_camera)
ob_auto_camera.location = (8.89583, -9.40282, 11.2441)
ob_auto_camera.rotation_euler = (1.09748, -7.21219e-08, 0.694738)
scene.camera = ob_auto_camera
light_auto_sun = bpy.data.lights.new('AutoSun', 'SUN')
light_auto_sun.energy = 3.0
light_auto_sun.angle = 0.0523599
ob_auto_sun = bpy.data.objects.new('AutoSun', light_auto_sun)
scene.collection.objects.link(ob_auto_sun)
ob_auto_sun.rotation_euler = (0.872665, 0.174533, 0.523599)
bpy.context.view_layer.update()

